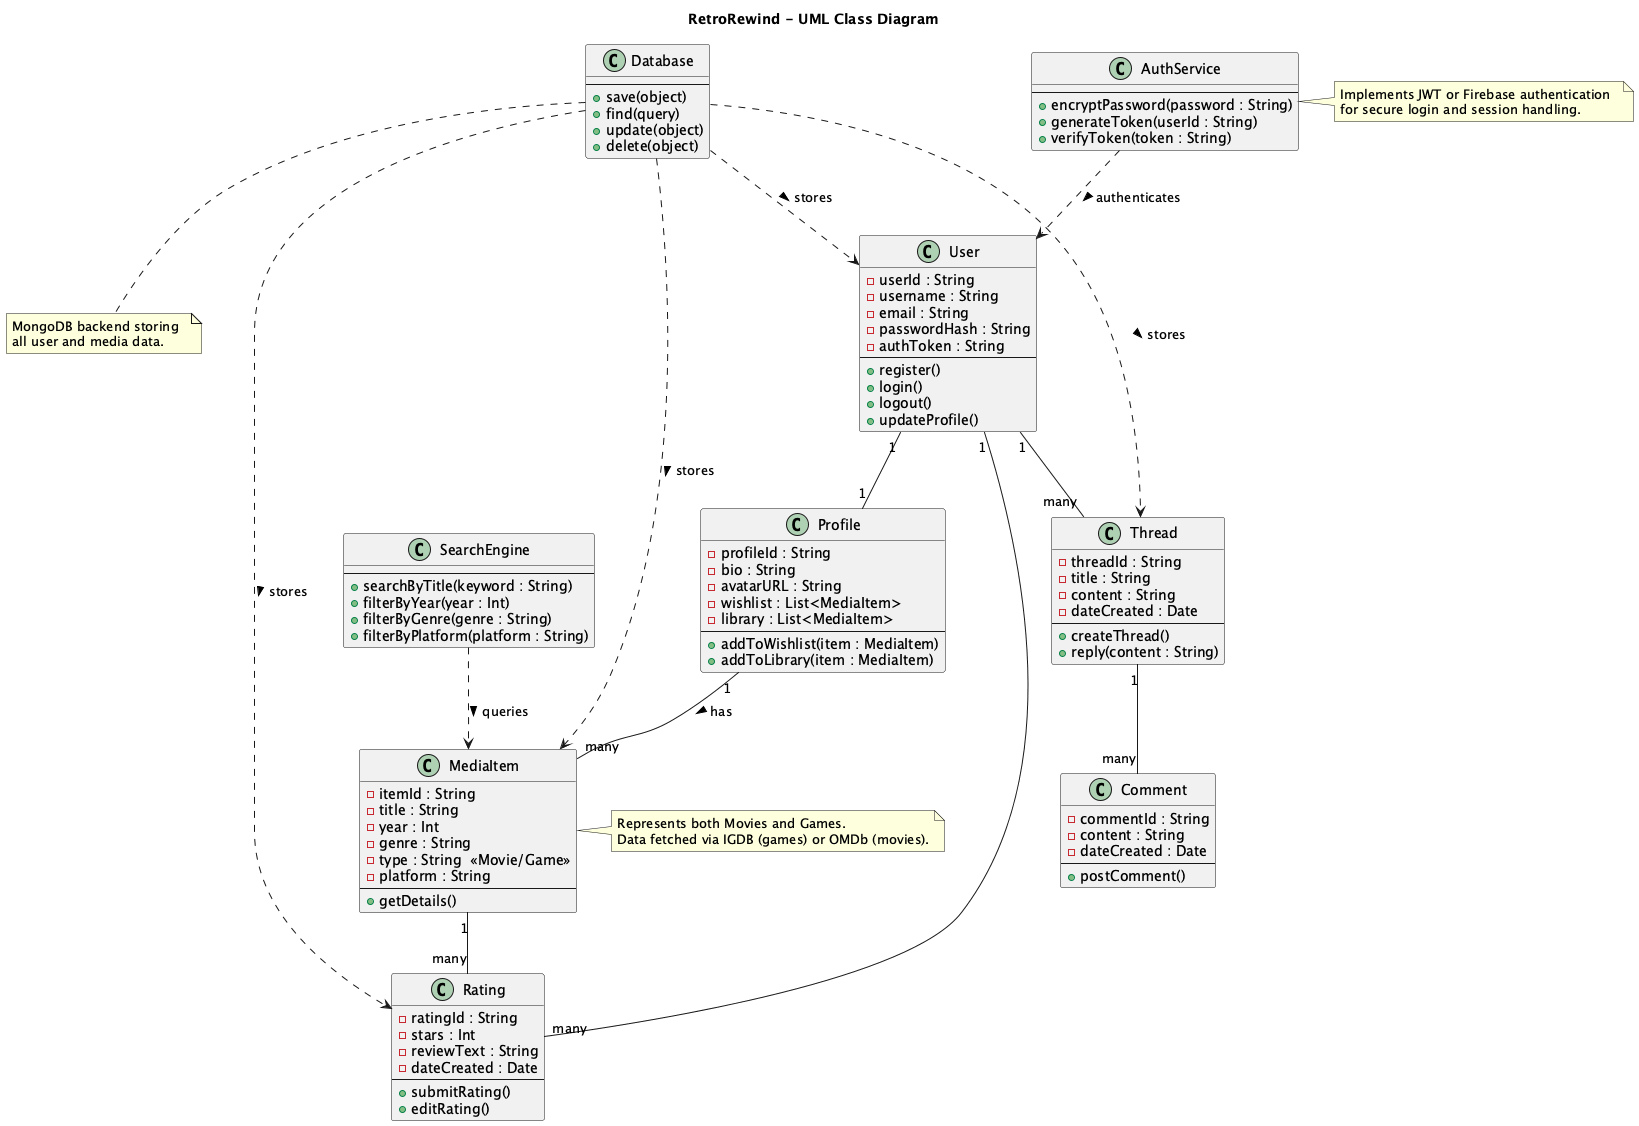

The diagram above was rendered by PlantUML. Its source (embedded in the PNG):
@startuml
title RetroRewind - UML Class Diagram

'=======================
' Classes
'=======================
class User {
  - userId : String
  - username : String
  - email : String
  - passwordHash : String
  - authToken : String
  --
  + register()
  + login()
  + logout()
  + updateProfile()
}

class Profile {
  - profileId : String
  - bio : String
  - avatarURL : String
  - wishlist : List<MediaItem>
  - library : List<MediaItem>
  --
  + addToWishlist(item : MediaItem)
  + addToLibrary(item : MediaItem)
}

class MediaItem {
  - itemId : String
  - title : String
  - year : Int
  - genre : String
  - type : String  <<Movie/Game>>
  - platform : String
  --
  + getDetails()
}

class Rating {
  - ratingId : String
  - stars : Int
  - reviewText : String
  - dateCreated : Date
  --
  + submitRating()
  + editRating()
}

class Thread {
  - threadId : String
  - title : String
  - content : String
  - dateCreated : Date
  --
  + createThread()
  + reply(content : String)
}

class Comment {
  - commentId : String
  - content : String
  - dateCreated : Date
  --
  + postComment()
}

class SearchEngine {
  --
  + searchByTitle(keyword : String)
  + filterByYear(year : Int)
  + filterByGenre(genre : String)
  + filterByPlatform(platform : String)
}

class AuthService {
  --
  + encryptPassword(password : String)
  + generateToken(userId : String)
  + verifyToken(token : String)
}

class Database {
  --
  + save(object)
  + find(query)
  + update(object)
  + delete(object)
}

'=======================
' Relationships
'=======================
User "1" -- "1" Profile
User "1" -- "many" Thread
User "1" -- "many" Rating
Thread "1" -- "many" Comment
Profile "1" -- "many" MediaItem : has >
MediaItem "1" -- "many" Rating
AuthService ..> User : authenticates >
SearchEngine ..> MediaItem : queries >
Database ..> User : stores >
Database ..> MediaItem : stores >
Database ..> Thread : stores >
Database ..> Rating : stores >

'=======================
' Notes
'=======================
note right of MediaItem
Represents both Movies and Games.  
Data fetched via IGDB (games) or OMDb (movies).
end note

note right of AuthService
Implements JWT or Firebase authentication  
for secure login and session handling.
end note

note bottom of Database
MongoDB backend storing  
all user and media data.
end note

@enduml